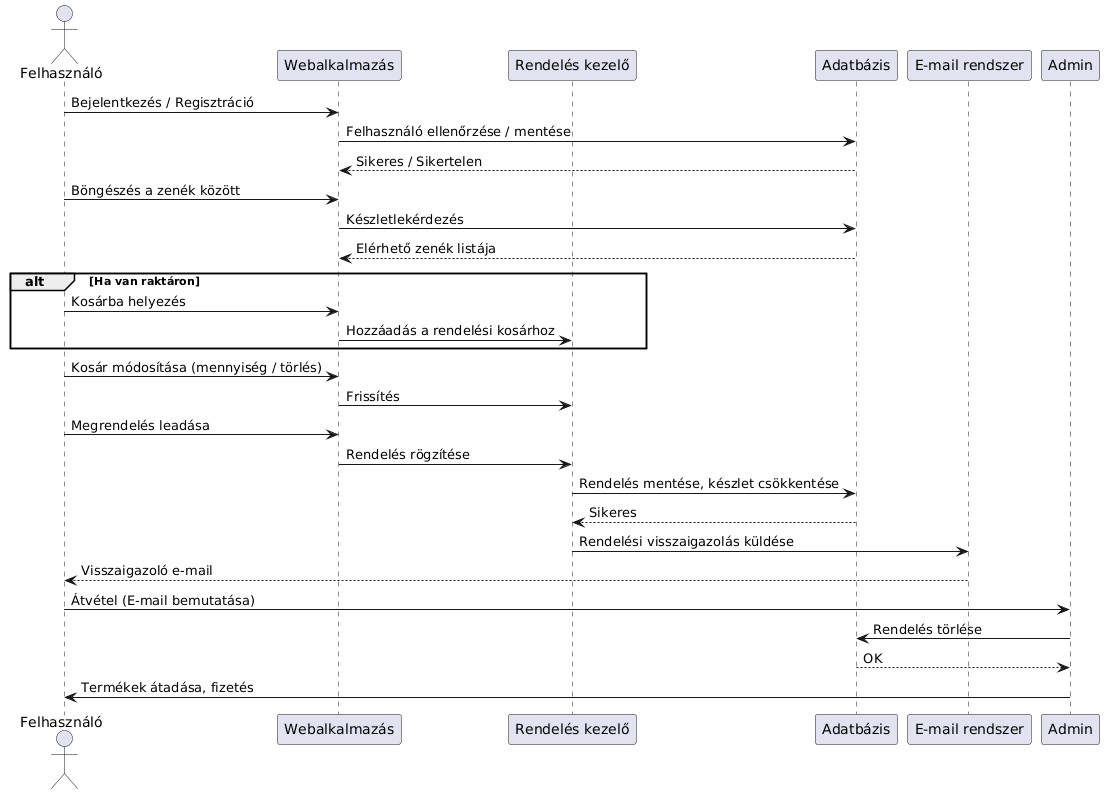

The diagram above was rendered by PlantUML. Its source (embedded in the PNG):
@startuml
actor Felhasználó
participant "Webalkalmazás" as UI
participant "Rendelés kezelő" as RendelésKezelő
participant Adatbázis
participant "E-mail rendszer" as EmailRendszer
participant Admin

Felhasználó -> UI: Bejelentkezés / Regisztráció
UI -> Adatbázis: Felhasználó ellenőrzése / mentése
Adatbázis --> UI: Sikeres / Sikertelen

Felhasználó -> UI: Böngészés a zenék között
UI -> Adatbázis: Készletlekérdezés
Adatbázis --> UI: Elérhető zenék listája

alt Ha van raktáron
   Felhasználó -> UI: Kosárba helyezés
   UI -> RendelésKezelő: Hozzáadás a rendelési kosárhoz
end

Felhasználó -> UI: Kosár módosítása (mennyiség / törlés)
UI -> RendelésKezelő: Frissítés

Felhasználó -> UI: Megrendelés leadása
UI -> RendelésKezelő: Rendelés rögzítése
RendelésKezelő -> Adatbázis: Rendelés mentése, készlet csökkentése
Adatbázis --> RendelésKezelő: Sikeres
RendelésKezelő -> EmailRendszer: Rendelési visszaigazolás küldése
EmailRendszer --> Felhasználó: Visszaigazoló e-mail

Felhasználó -> Admin: Átvétel (E-mail bemutatása)
Admin-> Adatbázis: Rendelés törlése
Adatbázis--> Admin: OK
Admin -> Felhasználó: Termékek átadása, fizetés
@enduml